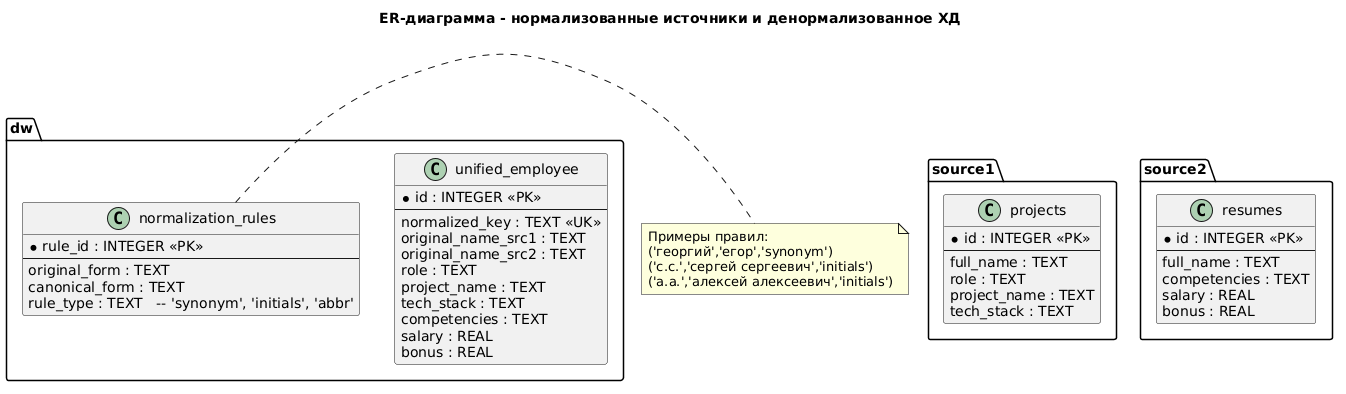

The diagram above was rendered by PlantUML. Its source (embedded in the PNG):
@startuml
!define table class

title "ER-диаграмма - нормализованные источники и денормализованное ХД"

table "source1.projects" {
    * id : INTEGER <<PK>>
    --
    full_name : TEXT
    role : TEXT
    project_name : TEXT
    tech_stack : TEXT
}

table "source2.resumes" {
    * id : INTEGER <<PK>>
    --
    full_name : TEXT
    competencies : TEXT
    salary : REAL
    bonus : REAL
}

table "dw.unified_employee" {
    * id : INTEGER <<PK>>
    --
    normalized_key : TEXT <<UK>>
    original_name_src1 : TEXT
    original_name_src2 : TEXT
    role : TEXT
    project_name : TEXT
    tech_stack : TEXT
    competencies : TEXT
    salary : REAL
    bonus : REAL
}

table "dw.normalization_rules" {
    * rule_id : INTEGER <<PK>>
    --
    original_form : TEXT
    canonical_form : TEXT
    rule_type : TEXT   -- 'synonym', 'initials', 'abbr'
}

note right of dw.normalization_rules
  Примеры правил:
  ('георгий','егор','synonym')
  ('с.с.','сергей сергеевич','initials')
  ('а.а.','алексей алексеевич','initials')
end note
@enduml